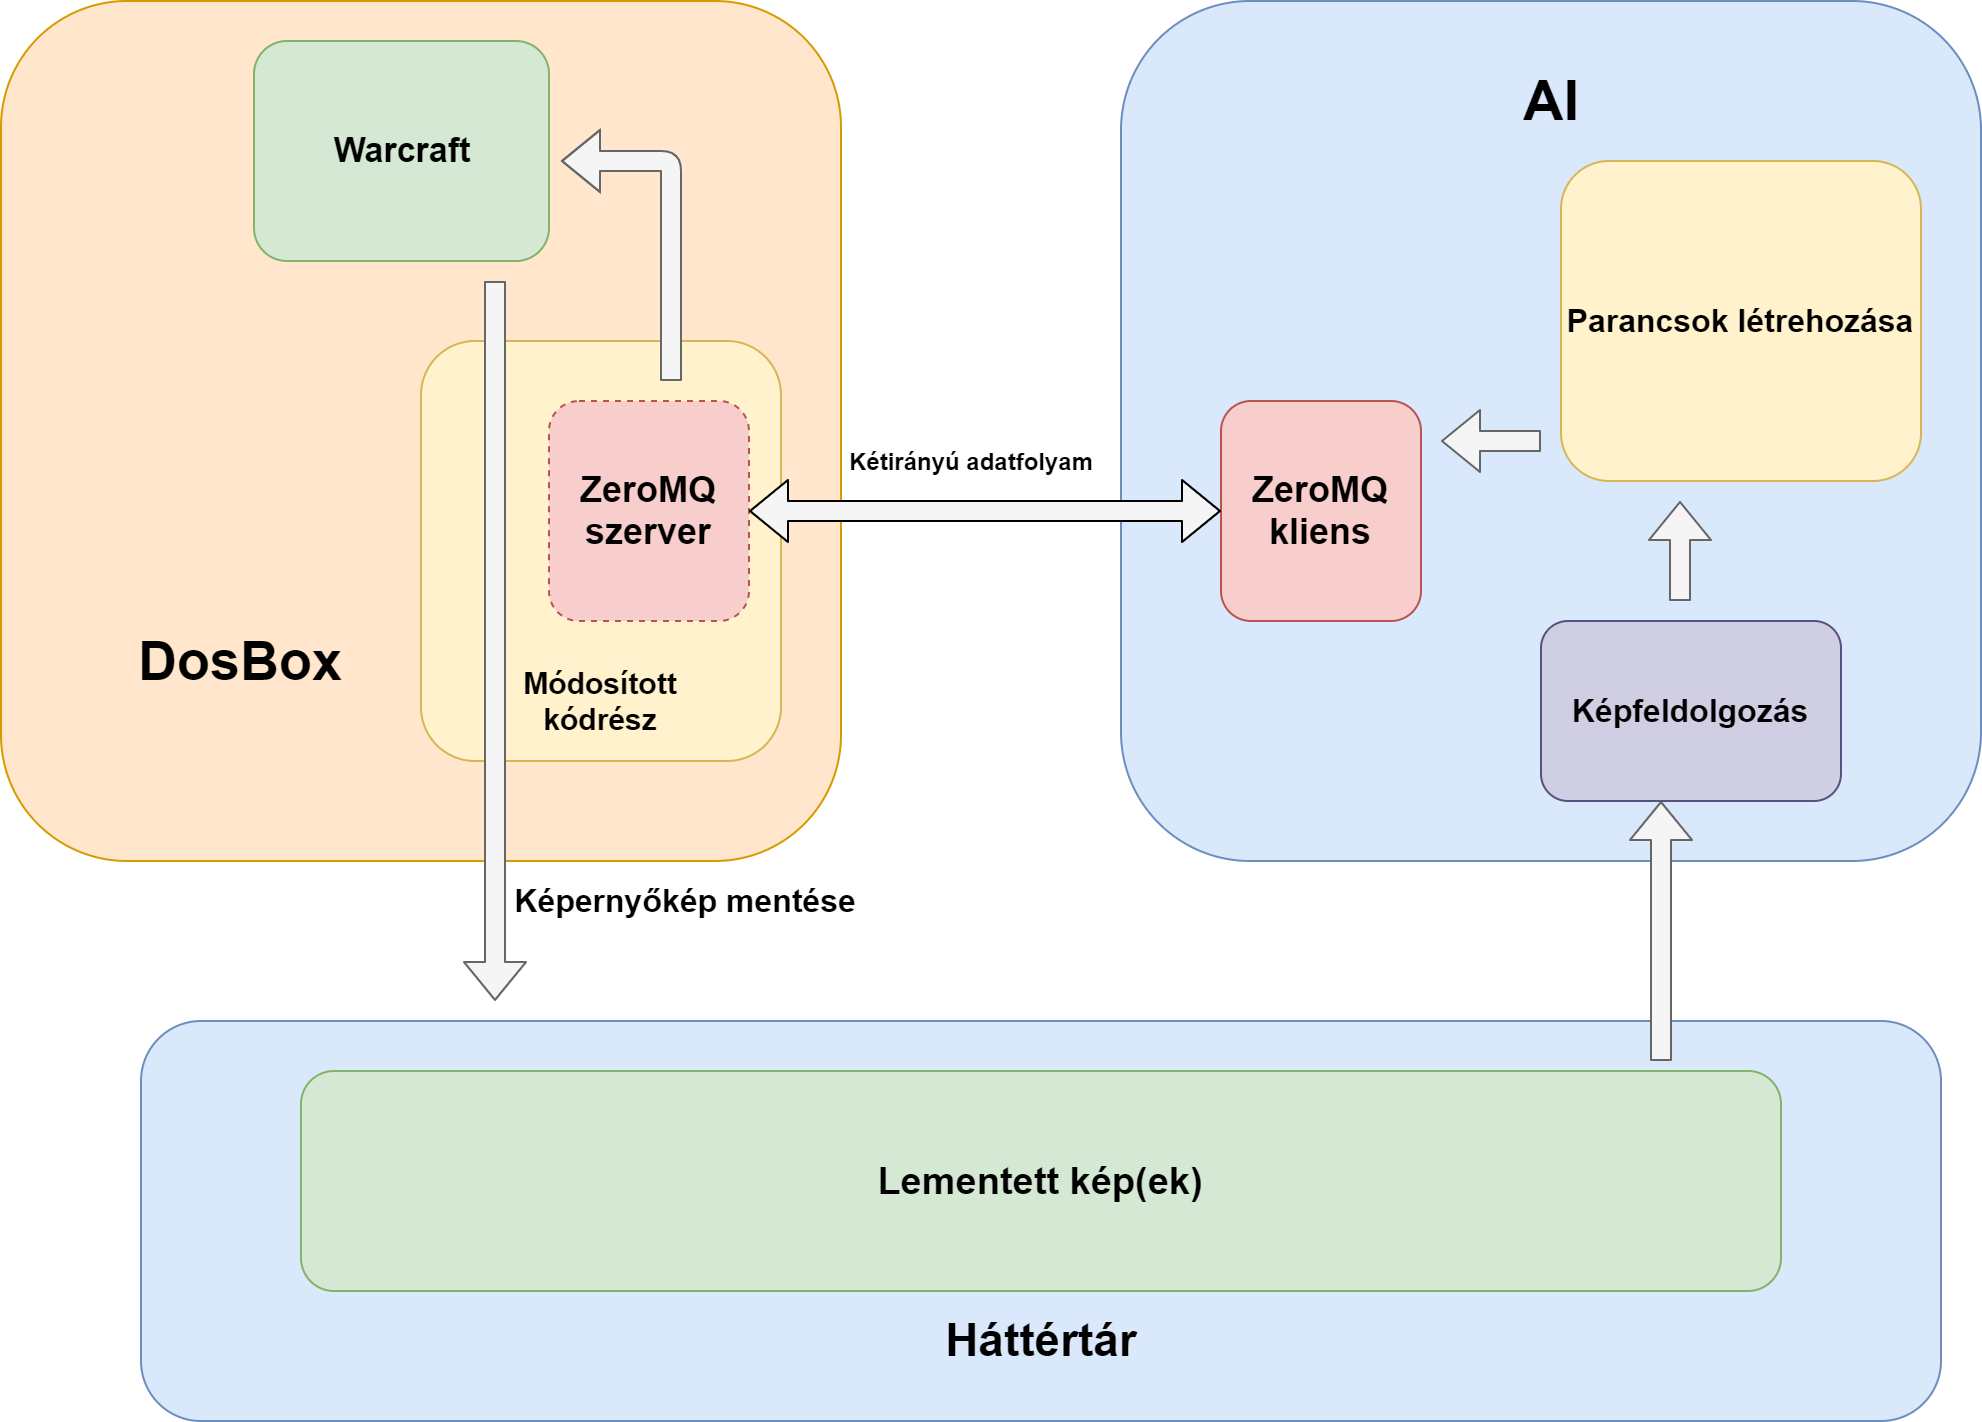

The diagram above was exported from draw.io. Its source (the exported page's mxGraphModel, read from the mxfile embedded in the PNG):
<mxGraphModel dx="2062" dy="794" grid="1" gridSize="10" guides="1" tooltips="1" connect="1" arrows="1" fold="1" page="1" pageScale="1" pageWidth="827" pageHeight="1169" math="0" shadow="0">
  <root>
    <mxCell id="0" />
    <mxCell id="1" parent="0" />
    <mxCell id="EWOEE0L9zla6GgU3fNT3-1" value="" style="rounded=1;whiteSpace=wrap;html=1;fillColor=#ffe6cc;strokeColor=#d79b00;align=center;" vertex="1" parent="1">
      <mxGeometry x="40" y="50" width="420" height="430" as="geometry" />
    </mxCell>
    <mxCell id="EWOEE0L9zla6GgU3fNT3-2" value="&lt;font size=&quot;1&quot;&gt;&lt;b style=&quot;font-size: 17px&quot;&gt;Warcraft&lt;/b&gt;&lt;/font&gt;" style="rounded=1;whiteSpace=wrap;html=1;fillColor=#d5e8d4;strokeColor=#82b366;" vertex="1" parent="1">
      <mxGeometry x="166.5" y="70" width="147.5" height="110" as="geometry" />
    </mxCell>
    <mxCell id="EWOEE0L9zla6GgU3fNT3-3" value="&lt;font size=&quot;1&quot;&gt;&lt;b style=&quot;font-size: 27px&quot;&gt;DosBox&lt;/b&gt;&lt;/font&gt;" style="text;html=1;strokeColor=none;fillColor=none;align=center;verticalAlign=middle;whiteSpace=wrap;rounded=0;" vertex="1" parent="1">
      <mxGeometry x="80" y="340" width="160" height="80" as="geometry" />
    </mxCell>
    <mxCell id="EWOEE0L9zla6GgU3fNT3-4" value="" style="rounded=1;whiteSpace=wrap;html=1;fillColor=#dae8fc;strokeColor=#6c8ebf;" vertex="1" parent="1">
      <mxGeometry x="600" y="50" width="430" height="430" as="geometry" />
    </mxCell>
    <mxCell id="EWOEE0L9zla6GgU3fNT3-8" value="&lt;font style=&quot;font-size: 18px&quot;&gt;&lt;b&gt;ZeroMQ&lt;br&gt;kliens&lt;br&gt;&lt;/b&gt;&lt;/font&gt;" style="rounded=1;whiteSpace=wrap;html=1;fillColor=#f8cecc;strokeColor=#b85450;" vertex="1" parent="1">
      <mxGeometry x="650" y="250" width="100" height="110" as="geometry" />
    </mxCell>
    <mxCell id="EWOEE0L9zla6GgU3fNT3-11" value="" style="rounded=1;whiteSpace=wrap;html=1;fillColor=#fff2cc;strokeColor=#d6b656;" vertex="1" parent="1">
      <mxGeometry x="250" y="220" width="180" height="210" as="geometry" />
    </mxCell>
    <mxCell id="EWOEE0L9zla6GgU3fNT3-9" value="&lt;font style=&quot;font-size: 18px&quot;&gt;&lt;b&gt;ZeroMQ&lt;br&gt;szerver&lt;br&gt;&lt;/b&gt;&lt;/font&gt;" style="rounded=1;whiteSpace=wrap;html=1;fillColor=#f8cecc;strokeColor=#b85450;dashed=1;" vertex="1" parent="1">
      <mxGeometry x="314" y="250" width="100" height="110" as="geometry" />
    </mxCell>
    <mxCell id="EWOEE0L9zla6GgU3fNT3-10" value="" style="shape=flexArrow;endArrow=classic;startArrow=classic;html=1;fillColor=#f5f5f5;targetPerimeterSpacing=0;strokeWidth=1;" edge="1" parent="1" source="EWOEE0L9zla6GgU3fNT3-9" target="EWOEE0L9zla6GgU3fNT3-8">
      <mxGeometry width="100" height="100" relative="1" as="geometry">
        <mxPoint x="310" y="410" as="sourcePoint" />
        <mxPoint x="410" y="310" as="targetPoint" />
      </mxGeometry>
    </mxCell>
    <mxCell id="EWOEE0L9zla6GgU3fNT3-12" value="&lt;font style=&quot;font-size: 15px&quot;&gt;&lt;b&gt;Módosított kódrész&lt;/b&gt;&lt;/font&gt;" style="text;html=1;strokeColor=none;fillColor=none;align=center;verticalAlign=middle;whiteSpace=wrap;rounded=0;" vertex="1" parent="1">
      <mxGeometry x="286.87" y="390" width="106.25" height="20" as="geometry" />
    </mxCell>
    <mxCell id="EWOEE0L9zla6GgU3fNT3-14" value="Kétirányú adatfolyam" style="text;html=1;align=center;verticalAlign=middle;resizable=0;points=[];autosize=1;strokeColor=none;fontStyle=1" vertex="1" parent="1">
      <mxGeometry x="455" y="270" width="140" height="20" as="geometry" />
    </mxCell>
    <mxCell id="EWOEE0L9zla6GgU3fNT3-6" value="" style="shape=flexArrow;endArrow=classic;html=1;sketch=0;shadow=0;edgeStyle=orthogonalEdgeStyle;fillColor=#f5f5f5;strokeColor=#666666;" edge="1" parent="1">
      <mxGeometry width="50" height="50" relative="1" as="geometry">
        <mxPoint x="375" y="240" as="sourcePoint" />
        <mxPoint x="320" y="130" as="targetPoint" />
        <Array as="points">
          <mxPoint x="375" y="130" />
        </Array>
      </mxGeometry>
    </mxCell>
    <mxCell id="EWOEE0L9zla6GgU3fNT3-15" value="" style="shape=flexArrow;endArrow=classic;html=1;sketch=0;shadow=0;fillColor=#f5f5f5;strokeColor=#666666;" edge="1" parent="1">
      <mxGeometry width="50" height="50" relative="1" as="geometry">
        <mxPoint x="287" y="190" as="sourcePoint" />
        <mxPoint x="287" y="550" as="targetPoint" />
      </mxGeometry>
    </mxCell>
    <mxCell id="EWOEE0L9zla6GgU3fNT3-16" value="" style="rounded=1;whiteSpace=wrap;html=1;fillColor=#dae8fc;strokeColor=#6c8ebf;" vertex="1" parent="1">
      <mxGeometry x="110" y="560" width="900" height="200" as="geometry" />
    </mxCell>
    <mxCell id="EWOEE0L9zla6GgU3fNT3-20" value="Képernyőkép mentése" style="text;html=1;align=center;verticalAlign=middle;resizable=0;points=[];autosize=1;strokeColor=none;fontSize=16;fontStyle=1" vertex="1" parent="1">
      <mxGeometry x="286.87" y="490" width="190" height="20" as="geometry" />
    </mxCell>
    <mxCell id="EWOEE0L9zla6GgU3fNT3-21" value="&lt;font size=&quot;1&quot;&gt;&lt;b style=&quot;font-size: 19px&quot;&gt;Lementett kép(ek)&lt;/b&gt;&lt;/font&gt;" style="rounded=1;whiteSpace=wrap;html=1;fillColor=#d5e8d4;strokeColor=#82b366;" vertex="1" parent="1">
      <mxGeometry x="190" y="585" width="740" height="110" as="geometry" />
    </mxCell>
    <mxCell id="EWOEE0L9zla6GgU3fNT3-22" value="&lt;b&gt;&lt;font style=&quot;font-size: 23px&quot;&gt;Háttértár&lt;/font&gt;&lt;/b&gt;" style="text;html=1;align=center;verticalAlign=middle;resizable=0;points=[];autosize=1;strokeColor=none;fontSize=16;" vertex="1" parent="1">
      <mxGeometry x="505" y="705" width="110" height="30" as="geometry" />
    </mxCell>
    <mxCell id="EWOEE0L9zla6GgU3fNT3-23" value="Parancsok létrehozása" style="rounded=1;whiteSpace=wrap;html=1;fontSize=16;strokeWidth=1;fillColor=#fff2cc;strokeColor=#d6b656;fontStyle=1" vertex="1" parent="1">
      <mxGeometry x="820" y="130" width="180" height="160" as="geometry" />
    </mxCell>
    <mxCell id="EWOEE0L9zla6GgU3fNT3-24" value="Képfeldolgozás" style="rounded=1;whiteSpace=wrap;html=1;fontSize=16;strokeWidth=1;fillColor=#d0cee2;strokeColor=#56517e;fontStyle=1" vertex="1" parent="1">
      <mxGeometry x="810" y="360" width="150" height="90" as="geometry" />
    </mxCell>
    <mxCell id="EWOEE0L9zla6GgU3fNT3-25" value="&lt;font size=&quot;1&quot;&gt;&lt;b style=&quot;font-size: 28px&quot;&gt;AI&lt;/b&gt;&lt;/font&gt;" style="text;html=1;align=center;verticalAlign=middle;resizable=0;points=[];autosize=1;strokeColor=none;fontSize=16;" vertex="1" parent="1">
      <mxGeometry x="795" y="85" width="40" height="30" as="geometry" />
    </mxCell>
    <mxCell id="EWOEE0L9zla6GgU3fNT3-26" value="" style="shape=flexArrow;endArrow=classic;html=1;sketch=0;shadow=0;fillColor=#f5f5f5;strokeColor=#666666;" edge="1" parent="1">
      <mxGeometry width="50" height="50" relative="1" as="geometry">
        <mxPoint x="870" y="580" as="sourcePoint" />
        <mxPoint x="870" y="450" as="targetPoint" />
      </mxGeometry>
    </mxCell>
    <mxCell id="EWOEE0L9zla6GgU3fNT3-27" value="" style="shape=flexArrow;endArrow=classic;html=1;sketch=0;shadow=0;fillColor=#f5f5f5;strokeColor=#666666;" edge="1" parent="1">
      <mxGeometry width="50" height="50" relative="1" as="geometry">
        <mxPoint x="879.5" y="350" as="sourcePoint" />
        <mxPoint x="879.5" y="300" as="targetPoint" />
      </mxGeometry>
    </mxCell>
    <mxCell id="EWOEE0L9zla6GgU3fNT3-28" value="" style="shape=flexArrow;endArrow=classic;html=1;sketch=0;shadow=0;fillColor=#f5f5f5;strokeColor=#666666;" edge="1" parent="1">
      <mxGeometry width="50" height="50" relative="1" as="geometry">
        <mxPoint x="810" y="270" as="sourcePoint" />
        <mxPoint x="760" y="270" as="targetPoint" />
      </mxGeometry>
    </mxCell>
  </root>
</mxGraphModel>